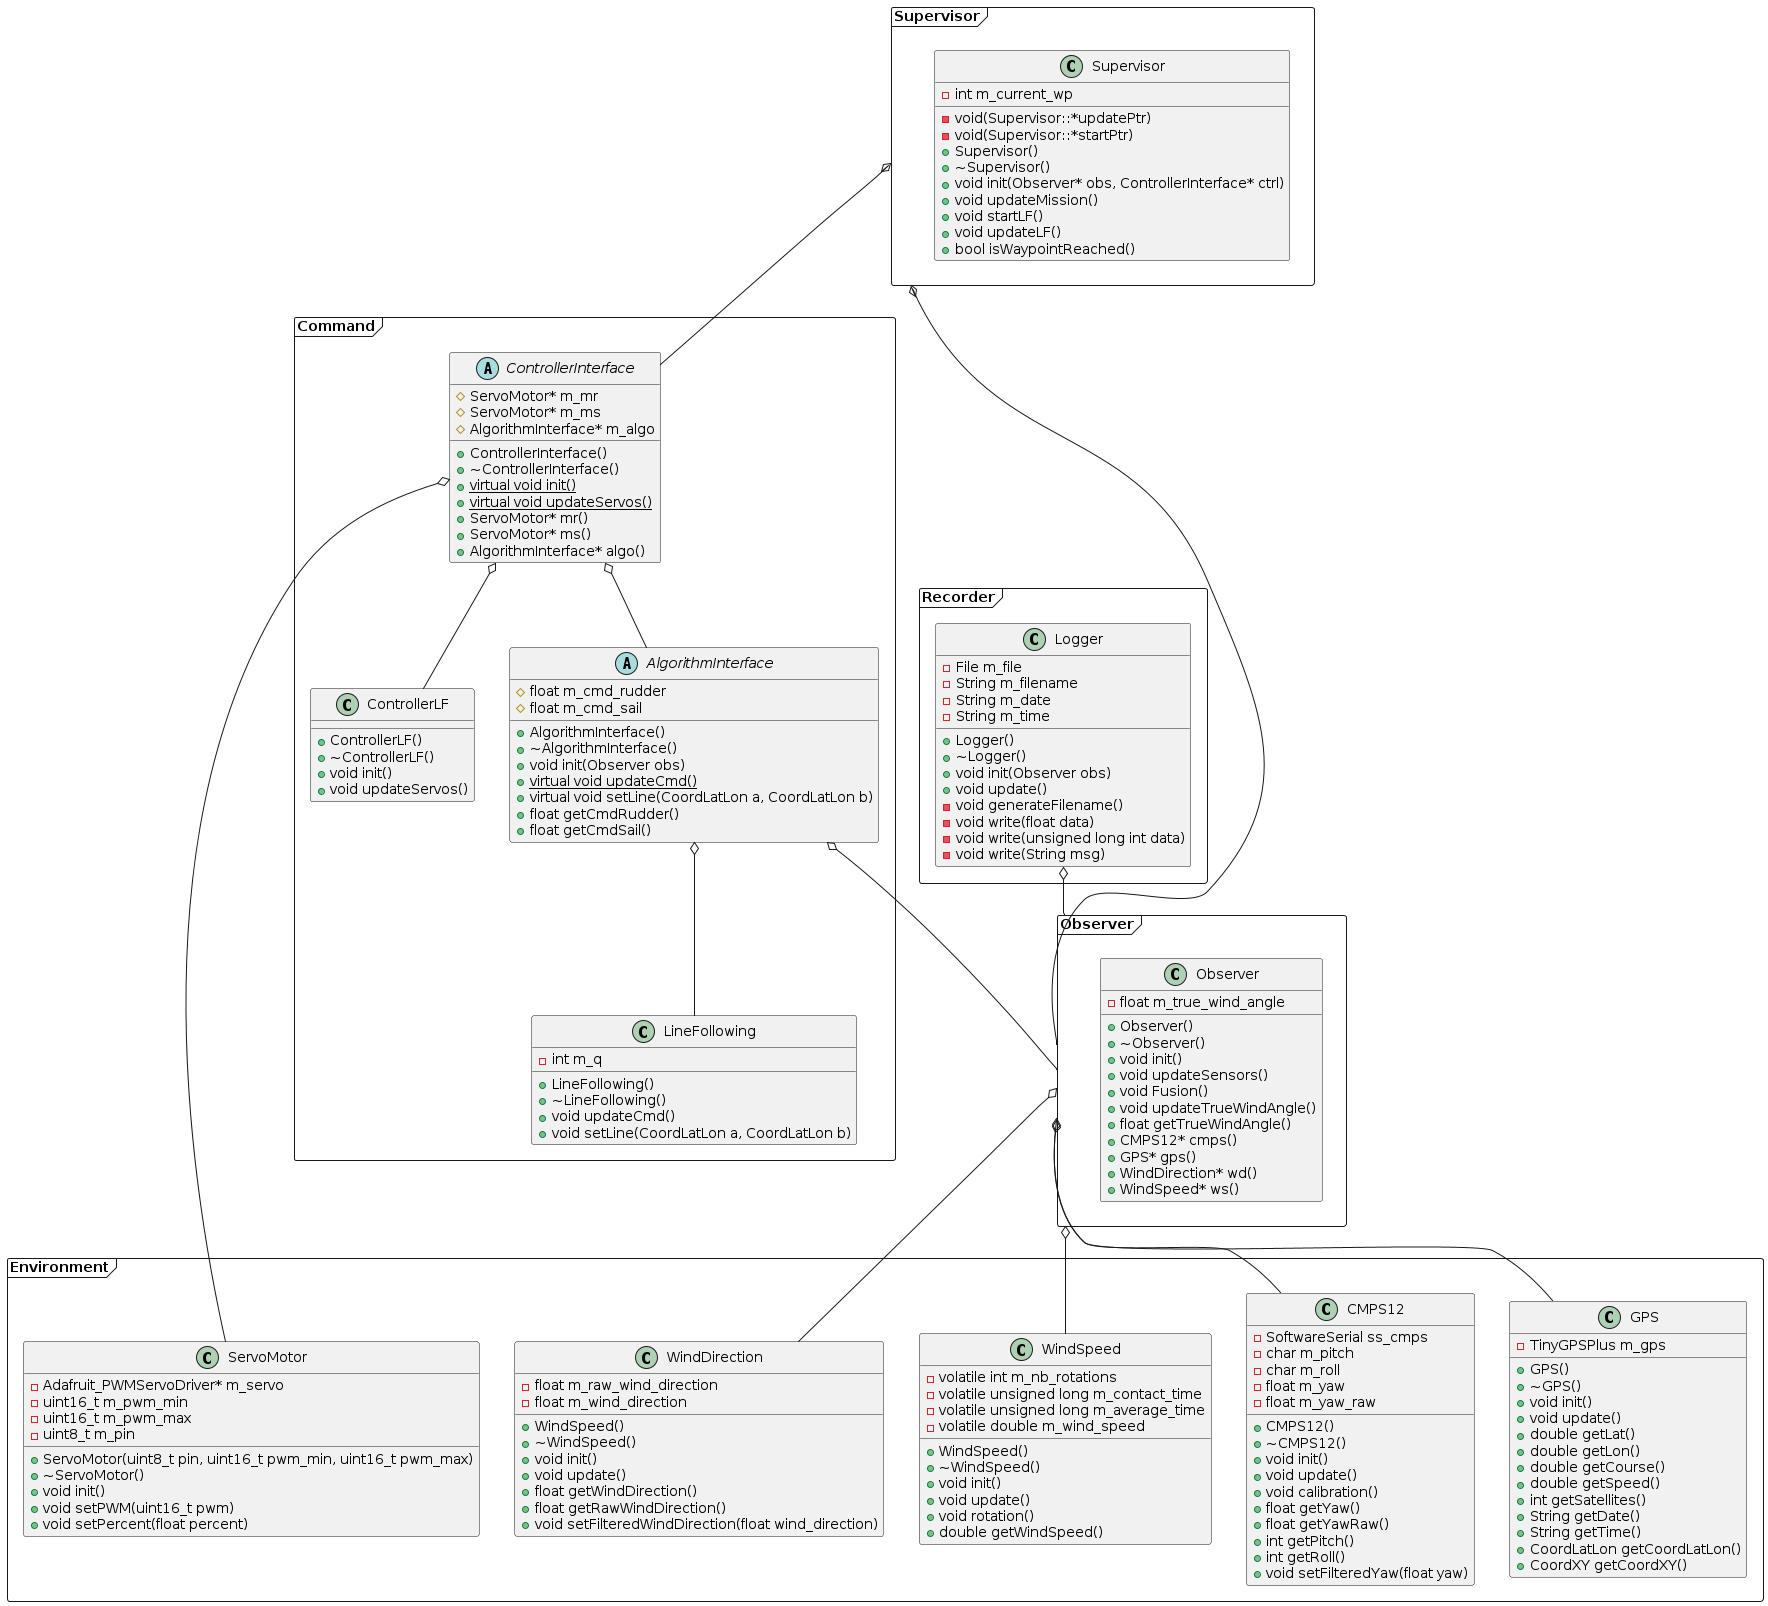

The diagram above was rendered by PlantUML. Its source (embedded in the PNG):
@startuml classDiagram

package Environment <<Frame>> {

    class       GPS {
        - TinyGPSPlus m_gps
        + GPS()
        + ~GPS()
        + void init()
        + void update()
        + double getLat()
        + double getLon()
        + double getCourse()
        + double getSpeed()
        + int getSatellites()
        + String getDate()
        + String getTime()
        + CoordLatLon getCoordLatLon()
        + CoordXY getCoordXY()
    }

    class       CMPS12 {
        - SoftwareSerial ss_cmps
        - char m_pitch
        - char m_roll
        - float m_yaw
        - float m_yaw_raw
        + CMPS12()
        + ~CMPS12()
        + void init()
        + void update()
        + void calibration()
        + float getYaw()
        + float getYawRaw()
        + int getPitch()
        + int getRoll()
        + void setFilteredYaw(float yaw)  
    }

    class       WindSpeed {
        - volatile int m_nb_rotations
        - volatile unsigned long m_contact_time
        - volatile unsigned long m_average_time
        - volatile double m_wind_speed
        + WindSpeed()
        + ~WindSpeed()
        + void init()
        + void update()
        + void rotation()
        + double getWindSpeed() 
    }

    class       WindDirection {
        - float m_raw_wind_direction
        - float m_wind_direction
        + WindSpeed()
        + ~WindSpeed()
        + void init()
        + void update()
        + float getWindDirection()
        + float getRawWindDirection()
        + void setFilteredWindDirection(float wind_direction)    
    }

    class       ServoMotor {
        - Adafruit_PWMServoDriver* m_servo
        - uint16_t m_pwm_min
        - uint16_t m_pwm_max
        - uint8_t m_pin
        + ServoMotor(uint8_t pin, uint16_t pwm_min, uint16_t pwm_max)
        + ~ServoMotor()
        + void init()
        + void setPWM(uint16_t pwm)
        + void setPercent(float percent)
    }
}

package Observer <<Frame>> {

    class       Observer {
        - float m_true_wind_angle
        + Observer()
        + ~Observer()
        + void init()
        + void updateSensors()
        + void Fusion()
        + void updateTrueWindAngle()
        + float getTrueWindAngle()
        + CMPS12* cmps()
        + GPS* gps()
        + WindDirection* wd()
        + WindSpeed* ws()
    }
}

package Recorder <<Frame>> {

    class       Logger {
        - File m_file
        - String m_filename
        - String m_date
        - String m_time
        + Logger()
        + ~Logger()
        + void init(Observer obs)
        + void update()
        - void generateFilename()
        - void write(float data)
        - void write(unsigned long int data)
        - void write(String msg)
    }
}

package Supervisor <<Frame>> {

    class       Supervisor {
        - int m_current_wp
        - void(Supervisor::*updatePtr)
        - void(Supervisor::*startPtr)
        + Supervisor()
        + ~Supervisor()   
        + void init(Observer* obs, ControllerInterface* ctrl)
        + void updateMission()
        + void startLF()    
        + void updateLF()
        + bool isWaypointReached() 
    }
}

package Command <<Frame>> {

    abstract    ControllerInterface {
        # ServoMotor* m_mr 
        # ServoMotor* m_ms
        # AlgorithmInterface* m_algo
        + ControllerInterface()
        + ~ControllerInterface()
        + virtual void init() {static}
        + virtual void updateServos() {static}
        + ServoMotor* mr() 
        + ServoMotor* ms()
        + AlgorithmInterface* algo() 
    }

    class       ControllerLF {
        + ControllerLF()
        + ~ControllerLF()  
        + void init()
        + void updateServos()  
    }

    abstract    AlgorithmInterface {
        # float m_cmd_rudder
        # float m_cmd_sail
        + AlgorithmInterface()
        + ~AlgorithmInterface() 
        + void init(Observer obs)
        + virtual void updateCmd() {static}
        + virtual void setLine(CoordLatLon a, CoordLatLon b)
        + float getCmdRudder()
        + float getCmdSail()
    }

    class       LineFollowing {
        - int m_q
        + LineFollowing()
        + ~LineFollowing()
        + void updateCmd()
        + void setLine(CoordLatLon a, CoordLatLon b)    
    }
}


Observer            o-- GPS
Observer            o-- CMPS12
Observer            o-- WindSpeed
Observer            o-- WindDirection
ControllerInterface o-- ControllerLF
ControllerInterface o-- ServoMotor
Logger              o-- Observer
AlgorithmInterface  o-- Observer
AlgorithmInterface  o-- LineFollowing
ControllerInterface o-- AlgorithmInterface
Supervisor          o-- Observer
Supervisor          o-- ControllerInterface

@enduml